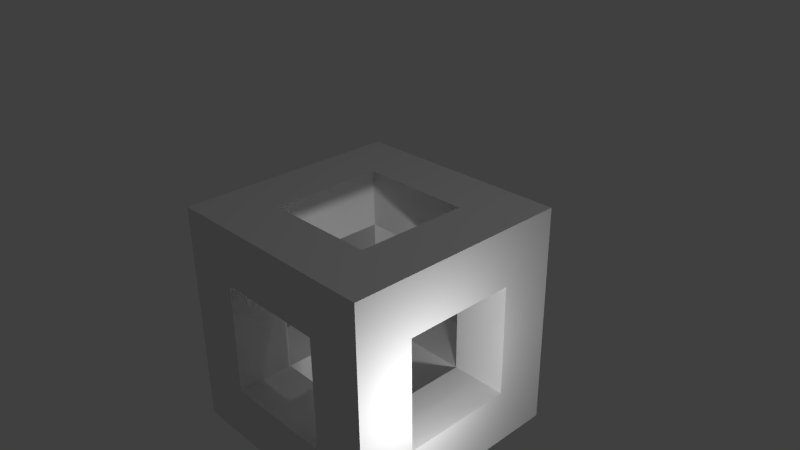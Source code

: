 # Source: chunkLoader-sinlge_texture.blend  (saved by Blender 2.69.0; exported with 4.5.12 LTS)
import bpy
from mathutils import Matrix  # noqa: F401  (used for matrix-valued properties, if any)

bpy.ops.wm.read_factory_settings(use_empty=True)
scene = bpy.context.scene
scene.name = 'Scene'

# ---- collections
col_collection_1 = bpy.data.collections.new('Collection 1'); scene.collection.children.link(col_collection_1)

# ---- world
world_world = bpy.data.worlds.new('World'); scene.world = world_world
world_world.color = (0.05088, 0.05088, 0.05088)
world_world.use_sun_shadow = False
world_world.sun_shadow_jitter_overblur = 0.0
world_world.cycles.sampling_method = 'MANUAL'
world_world.cycles.sample_map_resolution = 256

# ---- cameras
cam_camera = bpy.data.cameras.new('Camera')
cam_camera.clip_end = 100.0
cam_camera.lens = 35.0
cam_camera.sensor_width = 32.0
cam_camera.sensor_height = 18.0
cam_camera.ortho_scale = 7.314
cam_camera.dof.focus_distance = 0.0
cam_camera.dof.aperture_fstop = 128.0

# ---- lights
light_lamp_001 = bpy.data.lights.new('Lamp.001', 'POINT')
light_lamp_001.transmission_factor = 0.0
light_lamp_001.cutoff_distance = 30.0
light_lamp_001.energy = 100.0
light_lamp_001.shadow_buffer_clip_start = 1.001
light_lamp_001.shadow_soft_size = 0.1
light_lamp_001.shadow_maximum_resolution = 0.006
light_lamp_001.use_absolute_resolution = True
light_lamp_001.cycles.use_multiple_importance_sampling = False
light_lamp = bpy.data.lights.new('Lamp', 'POINT')
light_lamp.transmission_factor = 0.0
light_lamp.cutoff_distance = 30.0
light_lamp.energy = 100.0
light_lamp.shadow_buffer_clip_start = 1.001
light_lamp.shadow_soft_size = 0.1
light_lamp.shadow_maximum_resolution = 0.006
light_lamp.use_absolute_resolution = True
light_lamp.cycles.use_multiple_importance_sampling = False

# ---- meshes
me_cube_020 = bpy.data.meshes.new('Cube.020')
me_cube_020.from_pydata([(-1.0, 0.25, -1.25), (-1.0, 1.0, -1.25), (-0.25, 1.0, -1.25), (-0.25, 0.25, -1.25), (-1.0, 0.25, 0.25), (-1.0, 1.0, 0.25), (-0.25, 1.0, 0.25), (-0.25, 0.25, 0.25)], [], [(4, 5, 1, 0), (5, 6, 2, 1), (6, 7, 3, 2), (7, 4, 0, 3), (0, 1, 2, 3), (7, 6, 5, 4)])
_uv = me_cube_020.uv_layers.new(name='UVMap')
_uv.uv.foreach_set('vector', [0.75, 0.5, 1.0, 0.5, 1.0, 0.75, 0.75, 0.75, 0.75, 0.5, 1.0, 0.5, 1.0, 0.75, 0.75, 0.75, 1.0, 0.75, 0.75, 0.75, 0.75, 0.5, 1.0, 0.5, 1.0, 0.75, 0.75, 0.75, 0.75, 0.5, 1.0, 0.5, 0.0, 0.0, 0.0, 0.0, 0.0, 0.0, 0.0, 0.0, 0.0, 0.0, 0.0, 0.0, 0.0, 0.0, 0.0, 0.0])
me_cube_020.use_remesh_preserve_volume = False
me_cube_020.use_remesh_preserve_attributes = False
me_cube_020.use_mirror_vertex_groups = False
me_cube_020.update()
me_cube_019 = bpy.data.meshes.new('Cube.019')
me_cube_019.from_pydata([(-0.75, 0.25, -1.25), (-0.75, 1.0, -1.25), (0.0, 1.0, -1.25), (0.0, 0.25, -1.25), (-0.75, 0.25, 0.25), (-0.75, 1.0, 0.25), (0.0, 1.0, 0.25), (0.0, 0.25, 0.25)], [], [(4, 5, 1, 0), (5, 6, 2, 1), (6, 7, 3, 2), (7, 4, 0, 3), (0, 1, 2, 3), (7, 6, 5, 4)])
_uv = me_cube_019.uv_layers.new(name='UVMap')
_uv.uv.foreach_set('vector', [0.75, 0.5, 1.0, 0.5, 1.0, 0.75, 0.75, 0.75, 0.75, 0.5, 1.0, 0.5, 1.0, 0.75, 0.75, 0.75, 1.0, 0.75, 0.75, 0.75, 0.75, 0.5, 1.0, 0.5, 1.0, 0.75, 0.75, 0.75, 0.75, 0.5, 1.0, 0.5, 0.0, 0.0, 0.0, 0.0, 0.0, 0.0, 0.0, 0.0, 0.0, 0.0, 0.0, 0.0, 0.0, 0.0, 0.0, 0.0])
me_cube_019.use_remesh_preserve_volume = False
me_cube_019.use_remesh_preserve_attributes = False
me_cube_019.use_mirror_vertex_groups = False
me_cube_019.update()
me_cube_018 = bpy.data.meshes.new('Cube.018')
me_cube_018.from_pydata([(-0.75, -1.599e-07, -1.25), (-0.75, 0.75, -1.25), (0.0, 0.75, -1.25), (0.0, -1.599e-07, -1.25), (-0.75, 1.599e-07, 0.25), (-0.75, 0.75, 0.25), (0.0, 0.75, 0.25), (0.0, 1.599e-07, 0.25)], [], [(4, 5, 1, 0), (5, 6, 2, 1), (6, 7, 3, 2), (7, 4, 0, 3), (0, 1, 2, 3), (7, 6, 5, 4)])
_uv = me_cube_018.uv_layers.new(name='UVMap')
_uv.uv.foreach_set('vector', [0.75, 0.5, 1.0, 0.5, 1.0, 0.75, 0.75, 0.75, 0.75, 0.5, 1.0, 0.5, 1.0, 0.75, 0.75, 0.75, 1.0, 0.75, 0.75, 0.75, 0.75, 0.5, 1.0, 0.5, 1.0, 0.75, 0.75, 0.75, 0.75, 0.5, 1.0, 0.5, 0.0, 0.0, 0.0, 0.0, 0.0, 0.0, 0.0, 0.0, 0.0, 0.0, 0.0, 0.0, 0.0, 0.0, 0.0, 0.0])
me_cube_018.use_remesh_preserve_volume = False
me_cube_018.use_remesh_preserve_attributes = False
me_cube_018.use_mirror_vertex_groups = False
me_cube_018.update()
me_cube_017 = bpy.data.meshes.new('Cube.017')
me_cube_017.from_pydata([(-1.0, -1.599e-07, -1.25), (-1.0, 0.75, -1.25), (-0.25, 0.75, -1.25), (-0.25, -1.599e-07, -1.25), (-1.0, 1.599e-07, 0.25), (-1.0, 0.75, 0.25), (-0.25, 0.75, 0.25), (-0.25, 1.599e-07, 0.25)], [], [(4, 5, 1, 0), (5, 6, 2, 1), (6, 7, 3, 2), (7, 4, 0, 3), (0, 1, 2, 3), (7, 6, 5, 4)])
_uv = me_cube_017.uv_layers.new(name='UVMap')
_uv.uv.foreach_set('vector', [0.75, 0.5, 1.0, 0.5, 1.0, 0.75, 0.75, 0.75, 0.75, 0.5, 1.0, 0.5, 1.0, 0.75, 0.75, 0.75, 1.0, 0.75, 0.75, 0.75, 0.75, 0.5, 1.0, 0.5, 1.0, 0.75, 0.75, 0.75, 0.75, 0.5, 1.0, 0.5, 0.0, 0.0, 0.0, 0.0, 0.0, 0.0, 0.0, 0.0, 0.0, 0.0, 0.0, 0.0, 0.0, 0.0, 0.0, 0.0])
me_cube_017.use_remesh_preserve_volume = False
me_cube_017.use_remesh_preserve_attributes = False
me_cube_017.use_mirror_vertex_groups = False
me_cube_017.update()
me_cube_016 = bpy.data.meshes.new('Cube.016')
me_cube_016.from_pydata([(-1.0, 0.0, -1.25), (-1.0, 0.75, -1.25), (-0.25, 0.75, -1.25), (-0.25, 0.0, -1.25), (-1.0, 0.0, 0.25), (-1.0, 0.75, 0.25), (-0.25, 0.75, 0.25), (-0.25, 0.0, 0.25)], [], [(4, 5, 1, 0), (5, 6, 2, 1), (6, 7, 3, 2), (7, 4, 0, 3), (0, 1, 2, 3), (7, 6, 5, 4)])
_uv = me_cube_016.uv_layers.new(name='UVMap')
_uv.uv.foreach_set('vector', [0.75, 0.5, 1.0, 0.5, 1.0, 0.75, 0.75, 0.75, 0.75, 0.5, 1.0, 0.5, 1.0, 0.75, 0.75, 0.75, 1.0, 0.75, 0.75, 0.75, 0.75, 0.5, 1.0, 0.5, 1.0, 0.75, 0.75, 0.75, 0.75, 0.5, 1.0, 0.5, 0.0, 0.0, 0.0, 0.0, 0.0, 0.0, 0.0, 0.0, 0.0, 0.0, 0.0, 0.0, 0.0, 0.0, 0.0, 0.0])
me_cube_016.use_remesh_preserve_volume = False
me_cube_016.use_remesh_preserve_attributes = False
me_cube_016.use_mirror_vertex_groups = False
me_cube_016.update()
me_cube_015 = bpy.data.meshes.new('Cube.015')
me_cube_015.from_pydata([(-0.75, 0.0, -1.25), (-0.75, 0.75, -1.25), (0.0, 0.75, -1.25), (0.0, 0.0, -1.25), (-0.75, 0.0, 0.25), (-0.75, 0.75, 0.25), (0.0, 0.75, 0.25), (0.0, 0.0, 0.25)], [], [(4, 5, 1, 0), (5, 6, 2, 1), (6, 7, 3, 2), (7, 4, 0, 3), (0, 1, 2, 3), (7, 6, 5, 4)])
_uv = me_cube_015.uv_layers.new(name='UVMap')
_uv.uv.foreach_set('vector', [0.75, 0.5, 1.0, 0.5, 1.0, 0.75, 0.75, 0.75, 0.75, 0.5, 1.0, 0.5, 1.0, 0.75, 0.75, 0.75, 1.0, 0.75, 0.75, 0.75, 0.75, 0.5, 1.0, 0.5, 1.0, 0.75, 0.75, 0.75, 0.75, 0.5, 1.0, 0.5, 0.0, 0.0, 0.0, 0.0, 0.0, 0.0, 0.0, 0.0, 0.0, 0.0, 0.0, 0.0, 0.0, 0.0, 0.0, 0.0])
me_cube_015.use_remesh_preserve_volume = False
me_cube_015.use_remesh_preserve_attributes = False
me_cube_015.use_mirror_vertex_groups = False
me_cube_015.update()
me_cube_014 = bpy.data.meshes.new('Cube.014')
me_cube_014.from_pydata([(-0.75, 0.25, -1.25), (-0.75, 1.0, -1.25), (0.0, 1.0, -1.25), (0.0, 0.25, -1.25), (-0.75, 0.25, 0.25), (-0.75, 1.0, 0.25), (0.0, 1.0, 0.25), (0.0, 0.25, 0.25)], [], [(4, 5, 1, 0), (5, 6, 2, 1), (6, 7, 3, 2), (7, 4, 0, 3), (0, 1, 2, 3), (7, 6, 5, 4)])
_uv = me_cube_014.uv_layers.new(name='UVMap')
_uv.uv.foreach_set('vector', [0.75, 0.5, 1.0, 0.5, 1.0, 0.75, 0.75, 0.75, 0.75, 0.5, 1.0, 0.5, 1.0, 0.75, 0.75, 0.75, 1.0, 0.75, 0.75, 0.75, 0.75, 0.5, 1.0, 0.5, 1.0, 0.75, 0.75, 0.75, 0.75, 0.5, 1.0, 0.5, 0.0, 0.0, 0.0, 0.0, 0.0, 0.0, 0.0, 0.0, 0.0, 0.0, 0.0, 0.0, 0.0, 0.0, 0.0, 0.0])
me_cube_014.use_remesh_preserve_volume = False
me_cube_014.use_remesh_preserve_attributes = False
me_cube_014.use_mirror_vertex_groups = False
me_cube_014.update()
me_cube_013 = bpy.data.meshes.new('Cube.013')
me_cube_013.from_pydata([(-1.0, 0.25, -1.25), (-1.0, 1.0, -1.25), (-0.25, 1.0, -1.25), (-0.25, 0.25, -1.25), (-1.0, 0.25, 0.25), (-1.0, 1.0, 0.25), (-0.25, 1.0, 0.25), (-0.25, 0.25, 0.25)], [], [(4, 5, 1, 0), (5, 6, 2, 1), (6, 7, 3, 2), (7, 4, 0, 3), (0, 1, 2, 3), (7, 6, 5, 4)])
_uv = me_cube_013.uv_layers.new(name='UVMap')
_uv.uv.foreach_set('vector', [0.75, 0.5, 1.0, 0.5, 1.0, 0.75, 0.75, 0.75, 0.75, 0.5, 1.0, 0.5, 1.0, 0.75, 0.75, 0.75, 1.0, 0.75, 0.75, 0.75, 0.75, 0.5, 1.0, 0.5, 1.0, 0.75, 0.75, 0.75, 0.75, 0.5, 1.0, 0.5, 0.0, 0.0, 0.0, 0.0, 0.0, 0.0, 0.0, 0.0, 0.0, 0.0, 0.0, 0.0, 0.0, 0.0, 0.0, 0.0])
me_cube_013.use_remesh_preserve_volume = False
me_cube_013.use_remesh_preserve_attributes = False
me_cube_013.use_mirror_vertex_groups = False
me_cube_013.update()
me_cube_012 = bpy.data.meshes.new('Cube.012')
me_cube_012.from_pydata([(-1.0, 0.25, -1.75), (-1.0, 1.0, -1.75), (2.0, 1.0, -1.75), (2.0, 0.25, -1.75), (-1.0, 0.25, -1.0), (-1.0, 1.0, -1.0), (2.0, 1.0, -1.0), (2.0, 0.25, -1.0)], [], [(4, 5, 1, 0), (5, 6, 2, 1), (6, 7, 3, 2), (7, 4, 0, 3), (0, 1, 2, 3), (7, 6, 5, 4)])
_uv = me_cube_012.uv_layers.new(name='UVMap')
_uv.uv.foreach_set('vector', [1.0, 0.75, 1.0, 1.0, 0.75, 1.0, 0.75, 0.75, 1.0, 0.25, 1.0, 1.0, 0.75, 1.0, 0.75, 0.25, 1.0, 1.0, 0.75, 1.0, 0.75, 0.75, 1.0, 0.75, 1.0, 0.25, 1.0, 1.0, 0.75, 1.0, 0.75, 0.25, 1.0, 1.0, 0.75, 1.0, 0.75, 0.25, 1.0, 0.25, 0.75, 0.25, 1.0, 0.25, 1.0, 1.0, 0.75, 1.0])
me_cube_012.use_remesh_preserve_volume = False
me_cube_012.use_remesh_preserve_attributes = False
me_cube_012.use_mirror_vertex_groups = False
me_cube_012.update()
me_cube_011 = bpy.data.meshes.new('Cube.011')
me_cube_011.from_pydata([(-1.0, 0.0, -1.75), (-1.0, 0.75, -1.75), (2.0, 0.75, -1.75), (2.0, 0.0, -1.75), (-1.0, 0.0, -1.0), (-1.0, 0.75, -1.0), (2.0, 0.75, -1.0), (2.0, 0.0, -1.0)], [], [(4, 5, 1, 0), (5, 6, 2, 1), (6, 7, 3, 2), (7, 4, 0, 3), (0, 1, 2, 3), (7, 6, 5, 4)])
_uv = me_cube_011.uv_layers.new(name='UVMap')
_uv.uv.foreach_set('vector', [1.0, 1.0, 0.75, 1.0, 0.75, 0.75, 1.0, 0.75, 0.0, 0.0, 0.0, 0.0, 0.0, 0.0, 0.0, 0.0, 1.0, 0.75, 1.0, 1.0, 0.75, 1.0, 0.75, 0.75, 1.0, 0.25, 1.0, 1.0, 0.75, 1.0, 0.75, 0.25, 0.0, 0.0, 0.0, 0.0, 0.0, 0.0, 0.0, 0.0, 1.0, 1.0, 0.75, 1.0, 0.75, 0.25, 1.0, 0.25])
me_cube_011.use_remesh_preserve_volume = False
me_cube_011.use_remesh_preserve_attributes = False
me_cube_011.use_mirror_vertex_groups = False
me_cube_011.update()
me_cube_010 = bpy.data.meshes.new('Cube.010')
me_cube_010.from_pydata([(-1.0, 0.0, -2.0), (-1.0, 0.75, -2.0), (2.0, 0.75, -2.0), (2.0, 0.0, -2.0), (-1.0, 0.0, -1.25), (-1.0, 0.75, -1.25), (2.0, 0.75, -1.25), (2.0, 0.0, -1.25)], [], [(4, 5, 1, 0), (5, 6, 2, 1), (6, 7, 3, 2), (7, 4, 0, 3), (0, 1, 2, 3), (7, 6, 5, 4)])
_uv = me_cube_010.uv_layers.new(name='UVMap')
_uv.uv.foreach_set('vector', [0.75, 1.0, 0.75, 0.75, 1.0, 0.75, 1.0, 1.0, 0.75, 1.0, 0.75, 0.25, 1.0, 0.25, 1.0, 1.0, 0.75, 0.75, 1.0, 0.75, 1.0, 1.0, 0.75, 1.0, 0.75, 1.0, 0.75, 0.25, 1.0, 0.25, 1.0, 1.0, 1.0, 1.0, 0.75, 1.0, 0.75, 0.25, 1.0, 0.25, 1.0, 1.0, 0.75, 1.0, 0.75, 0.25, 1.0, 0.25])
me_cube_010.use_remesh_preserve_volume = False
me_cube_010.use_remesh_preserve_attributes = False
me_cube_010.use_mirror_vertex_groups = False
me_cube_010.update()
me_cube_009 = bpy.data.meshes.new('Cube.009')
me_cube_009.from_pydata([(-1.0, 0.25, -2.0), (-1.0, 1.0, -2.0), (2.0, 1.0, -2.0), (2.0, 0.25, -2.0), (-1.0, 0.25, -1.25), (-1.0, 1.0, -1.25), (2.0, 1.0, -1.25), (2.0, 0.25, -1.25)], [], [(4, 5, 1, 0), (5, 6, 2, 1), (6, 7, 3, 2), (7, 4, 0, 3), (0, 1, 2, 3), (7, 6, 5, 4)])
_uv = me_cube_009.uv_layers.new(name='UVMap')
_uv.uv.foreach_set('vector', [0.75, 0.75, 1.0, 0.75, 1.0, 1.0, 0.75, 1.0, 0.75, 1.0, 0.75, 0.25, 1.0, 0.25, 1.0, 1.0, 0.75, 1.0, 0.75, 0.75, 1.0, 0.75, 1.0, 1.0, 0.0, 0.0, 0.0, 0.0, 0.0, 0.0, 0.0, 0.0, 0.75, 0.25, 1.0, 0.25, 1.0, 1.0, 0.75, 1.0, 0.0, 0.0, 0.0, 0.0, 0.0, 0.0, 0.0, 0.0])
me_cube_009.materials.append(None)
me_cube_009.use_remesh_preserve_volume = False
me_cube_009.use_remesh_preserve_attributes = False
me_cube_009.use_mirror_vertex_groups = False
me_cube_009.use_mirror_topology = True
me_cube_009.use_paint_bone_selection = False
me_cube_009.use_paint_mask = True
me_cube_009.update()

# ---- objects
ob_cube_007 = bpy.data.objects.new('Cube.007', me_cube_020)
ob_cube_006 = bpy.data.objects.new('Cube.006', me_cube_019)
ob_cube_005 = bpy.data.objects.new('Cube.005', me_cube_018)
ob_cube_004 = bpy.data.objects.new('Cube.004', me_cube_017)
ob_cube_003 = bpy.data.objects.new('Cube.003', me_cube_016)
ob_cube_002 = bpy.data.objects.new('Cube.002', me_cube_015)
ob_cube_001 = bpy.data.objects.new('Cube.001', me_cube_014)
ob_cube = bpy.data.objects.new('Cube', me_cube_013)
ob_lamp_001 = bpy.data.objects.new('Lamp.001', light_lamp_001)
ob_upper_long__0 = bpy.data.objects.new('Upper Long  0', me_cube_012)
ob_upper_long_1 = bpy.data.objects.new('Upper Long 1', me_cube_011)
ob_lower_long_1 = bpy.data.objects.new('Lower Long 1', me_cube_010)
ob_lower_long_0 = bpy.data.objects.new('Lower Long 0', me_cube_009)
ob_lamp = bpy.data.objects.new('Lamp', light_lamp)
ob_camera = bpy.data.objects.new('Camera', cam_camera)

# ---- transforms, parenting, visibility, modifiers, constraints
ob_cube_007.location = (5.96e-08, -1.0, 0.0)
ob_cube_007.rotation_euler = (1.571, -0.0, 0.0)
ob_cube_007.lineart.crease_threshold = 0.0
ob_cube_006.location = (2.0, -1.0, 0.0)
ob_cube_006.rotation_euler = (1.571, -0.0, 0.0)
ob_cube_006.lineart.crease_threshold = 0.0
ob_cube_005.location = (2.0, -1.0, -2.0)
ob_cube_005.rotation_euler = (1.571, -0.0, 0.0)
ob_cube_005.lineart.crease_threshold = 0.0
ob_cube_004.location = (5.96e-08, -1.0, -2.0)
ob_cube_004.rotation_euler = (1.571, -0.0, 0.0)
ob_cube_004.lineart.crease_threshold = 0.0
ob_cube_003.location = (0.0, -2.0, 0.0)
ob_cube_003.lineart.crease_threshold = 0.0
ob_cube_002.location = (2.0, -2.0, 0.0)
ob_cube_002.lineart.crease_threshold = 0.0
ob_cube_001.location = (2.0, 0.0, 0.0)
ob_cube_001.lineart.crease_threshold = 0.0
ob_cube.location = (0.0, 0.0, 0.0)
ob_cube.lineart.crease_threshold = 0.0
ob_lamp_001.location = (4.076, 1.005, 7.904)
ob_lamp_001.rotation_euler = (0.6503, 0.05522, 1.866)
ob_lamp_001.lock_rotations_4d = False
ob_lamp_001.empty_display_type = 'ARROWS'
ob_lamp_001.color = (0.0, 0.0, 0.0, 0.0)
ob_lamp_001.lineart.crease_threshold = 0.0
ob_upper_long__0.location = (0.0, 0.0, 2.0)
ob_upper_long__0.lineart.crease_threshold = 0.0
ob_upper_long_1.location = (0.0, -2.0, 2.0)
ob_upper_long_1.lineart.crease_threshold = 0.0
ob_lower_long_1.location = (0.0, -2.0, 0.0)
ob_lower_long_1.lineart.crease_threshold = 0.0
ob_lower_long_0.location = (0.0, 0.0, 0.0)
ob_lower_long_0.lineart.crease_threshold = 0.0
ob_lamp.location = (3.261, -1.288, -0.4625)
ob_lamp.rotation_euler = (0.6503, 0.05522, 1.866)
ob_lamp.lock_rotations_4d = False
ob_lamp.empty_display_type = 'ARROWS'
ob_lamp.color = (0.0, 0.0, 0.0, 0.0)
ob_lamp.lineart.crease_threshold = 0.0
ob_camera.location = (7.481, -6.508, 5.344)
ob_camera.rotation_euler = (1.109, 0.01082, 0.8149)
ob_camera.lock_rotations_4d = False
ob_camera.empty_display_type = 'ARROWS'
ob_camera.color = (0.0, 0.0, 0.0, 0.0)
ob_camera.display_type = 'WIRE'
ob_camera.lineart.crease_threshold = 0.0

# ---- collection membership
col_collection_1.objects.link(ob_cube_007)
col_collection_1.objects.link(ob_cube_006)
col_collection_1.objects.link(ob_cube_005)
col_collection_1.objects.link(ob_cube_004)
col_collection_1.objects.link(ob_cube_003)
col_collection_1.objects.link(ob_cube_002)
col_collection_1.objects.link(ob_cube_001)
col_collection_1.objects.link(ob_cube)
col_collection_1.objects.link(ob_lamp_001)
col_collection_1.objects.link(ob_upper_long__0)
col_collection_1.objects.link(ob_upper_long_1)
col_collection_1.objects.link(ob_lower_long_1)
col_collection_1.objects.link(ob_lower_long_0)
col_collection_1.objects.link(ob_lamp)
col_collection_1.objects.link(ob_camera)

# ---- scene / render settings (as saved in the file)
scene.camera = ob_camera
scene.frame_start = 1; scene.frame_end = 250; scene.frame_set(0)
scene.render.engine = 'BLENDER_EEVEE_NEXT'
scene.render.image_settings.compression = 90
scene.render.resolution_percentage = 50
scene.render.dither_intensity = 0.0
scene.cycles.use_denoising = False
scene.cycles.samples = 10
scene.cycles.sampling_pattern = 'TABULATED_SOBOL'
scene.cycles.light_sampling_threshold = 0.0
scene.cycles.use_adaptive_sampling = False
scene.cycles.use_light_tree = False
scene.cycles.blur_glossy = 0.0
scene.cycles.volume_bounces = 1
scene.cycles.pixel_filter_type = 'GAUSSIAN'
scene.cycles.sample_clamp_indirect = 0.0
scene.view_settings.view_transform = 'Standard'
bpy.context.view_layer.update()
